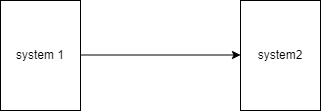

The diagram above was exported from draw.io. Its source (the exported page's mxGraphModel, read from the mxfile embedded in the PNG):
<mxGraphModel dx="1422" dy="655" grid="1" gridSize="10" guides="1" tooltips="1" connect="1" arrows="1" fold="1" page="1" pageScale="1" pageWidth="827" pageHeight="1169" math="0" shadow="0">
  <root>
    <mxCell id="0" />
    <mxCell id="1" parent="0" />
    <mxCell id="QQka7jZZVOu5gU7wftyP-1" value="system 1" style="rounded=0;whiteSpace=wrap;html=1;" parent="1" vertex="1">
      <mxGeometry x="220" y="250" width="80" height="110" as="geometry" />
    </mxCell>
    <mxCell id="QQka7jZZVOu5gU7wftyP-2" value="system2" style="rounded=0;whiteSpace=wrap;html=1;" parent="1" vertex="1">
      <mxGeometry x="460" y="250" width="80" height="110" as="geometry" />
    </mxCell>
    <mxCell id="QQka7jZZVOu5gU7wftyP-3" value="" style="endArrow=classic;html=1;rounded=0;endFill=1;" parent="1" edge="1">
      <mxGeometry width="50" height="50" relative="1" as="geometry">
        <mxPoint x="300" y="304.5" as="sourcePoint" />
        <mxPoint x="460" y="304.5" as="targetPoint" />
      </mxGeometry>
    </mxCell>
  </root>
</mxGraphModel>